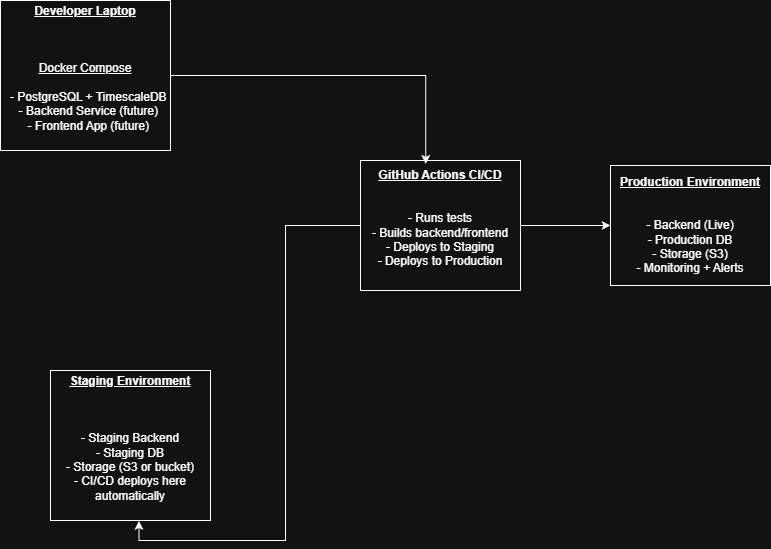

The diagram above was exported from draw.io. Its source (the exported page's mxGraphModel, read from the mxfile embedded in the PNG):
<mxGraphModel dx="1213" dy="612" grid="1" gridSize="10" guides="1" tooltips="1" connect="1" arrows="1" fold="1" page="1" pageScale="1" pageWidth="850" pageHeight="1100" math="0" shadow="0">
  <root>
    <mxCell id="0" />
    <mxCell id="1" parent="0" />
    <mxCell id="PwFC1S4gS1708goDXQ4o-1" parent="1" style="rounded=0;whiteSpace=wrap;html=1;" value="&lt;div&gt;&lt;b&gt;&lt;u&gt;Developer Laptop&lt;/u&gt;&lt;/b&gt;&lt;/div&gt;&lt;div&gt;&lt;br&gt;&lt;/div&gt;&lt;div&gt;&lt;u style=&quot;background-color: transparent; color: light-dark(rgb(0, 0, 0), rgb(255, 255, 255));&quot;&gt;&lt;br&gt;&lt;/u&gt;&lt;/div&gt;&lt;div&gt;&lt;u style=&quot;background-color: transparent; color: light-dark(rgb(0, 0, 0), rgb(255, 255, 255));&quot;&gt;&lt;br&gt;&lt;/u&gt;&lt;/div&gt;&lt;div&gt;&lt;u style=&quot;background-color: transparent; color: light-dark(rgb(0, 0, 0), rgb(255, 255, 255));&quot;&gt;Docker Compose&lt;/u&gt;&lt;/div&gt;&lt;div&gt;&lt;br&gt;&lt;/div&gt;&lt;div&gt;&amp;nbsp; - PostgreSQL + TimescaleDB&lt;/div&gt;&lt;div&gt;&amp;nbsp; - Backend Service (future)&lt;/div&gt;&lt;div&gt;&amp;nbsp; - Frontend App (future)&lt;/div&gt;&lt;div&gt;&lt;br&gt;&lt;/div&gt;" vertex="1">
      <mxGeometry height="150" width="170" x="50" y="80" as="geometry" />
    </mxCell>
    <mxCell id="PwFC1S4gS1708goDXQ4o-2" parent="1" style="rounded=0;whiteSpace=wrap;html=1;" value="&lt;div&gt;&lt;b&gt;&lt;u&gt;Staging Environment&lt;/u&gt;&lt;/b&gt;&lt;/div&gt;&lt;div&gt;&lt;b&gt;&lt;u&gt;&lt;br&gt;&lt;/u&gt;&lt;/b&gt;&lt;/div&gt;&lt;div&gt;&lt;b&gt;&lt;u&gt;&lt;br&gt;&lt;/u&gt;&lt;/b&gt;&lt;/div&gt;&lt;div&gt;&lt;b&gt;&lt;br&gt;&lt;/b&gt;&lt;/div&gt;&lt;div&gt;- Staging Backend&lt;/div&gt;&lt;div&gt;- Staging DB&lt;/div&gt;&lt;div&gt;- Storage (S3 or bucket)&lt;/div&gt;&lt;div&gt;- CI/CD deploys here automatically&lt;/div&gt;&lt;div&gt;&lt;br&gt;&lt;/div&gt;" vertex="1">
      <mxGeometry height="150" width="160" x="100" y="450" as="geometry" />
    </mxCell>
    <mxCell id="PwFC1S4gS1708goDXQ4o-3" parent="1" style="rounded=0;whiteSpace=wrap;html=1;" value="&lt;b&gt;&lt;u&gt;Production Environment&lt;/u&gt;&lt;/b&gt;&lt;div&gt;&lt;b&gt;&lt;u&gt;&lt;br&gt;&lt;/u&gt;&lt;/b&gt;&lt;/div&gt;&lt;div&gt;&lt;b&gt;&lt;u&gt;&lt;br&gt;&lt;/u&gt;&lt;/b&gt;- Backend (Live)&lt;br&gt;- Production DB&lt;br&gt;- Storage (S3)&lt;br&gt;- Monitoring + Alerts&lt;/div&gt;" vertex="1">
      <mxGeometry height="120" width="160" x="660" y="245" as="geometry" />
    </mxCell>
    <mxCell id="PwFC1S4gS1708goDXQ4o-11" edge="1" parent="1" source="PwFC1S4gS1708goDXQ4o-5" style="edgeStyle=orthogonalEdgeStyle;rounded=0;orthogonalLoop=1;jettySize=auto;html=1;" target="PwFC1S4gS1708goDXQ4o-3" value="">
      <mxGeometry relative="1" as="geometry" />
    </mxCell>
    <mxCell id="PwFC1S4gS1708goDXQ4o-5" parent="1" style="rounded=0;whiteSpace=wrap;html=1;" value="&lt;div&gt;&lt;b&gt;&lt;u&gt;GitHub Actions CI/CD&lt;/u&gt;&lt;/b&gt;&lt;/div&gt;&lt;div&gt;&lt;b&gt;&lt;u&gt;&lt;br&gt;&lt;/u&gt;&lt;/b&gt;&lt;/div&gt;&lt;div&gt;&lt;b&gt;&lt;u&gt;&lt;br&gt;&lt;/u&gt;&lt;/b&gt;&lt;/div&gt;&lt;div&gt;- Runs tests&lt;/div&gt;&lt;div&gt;- Builds backend/frontend&lt;/div&gt;&lt;div&gt;- Deploys to Staging&lt;/div&gt;&lt;div&gt;- Deploys to Production&lt;/div&gt;&lt;div&gt;&lt;br&gt;&lt;/div&gt;" vertex="1">
      <mxGeometry height="130" width="160" x="410" y="240" as="geometry" />
    </mxCell>
    <mxCell id="PwFC1S4gS1708goDXQ4o-8" edge="1" parent="1" source="PwFC1S4gS1708goDXQ4o-1" style="edgeStyle=orthogonalEdgeStyle;rounded=0;orthogonalLoop=1;jettySize=auto;html=1;entryX=0.408;entryY=0.026;entryDx=0;entryDy=0;entryPerimeter=0;" target="PwFC1S4gS1708goDXQ4o-5">
      <mxGeometry relative="1" as="geometry" />
    </mxCell>
    <mxCell id="PwFC1S4gS1708goDXQ4o-10" edge="1" parent="1" source="PwFC1S4gS1708goDXQ4o-5" style="edgeStyle=orthogonalEdgeStyle;rounded=0;orthogonalLoop=1;jettySize=auto;html=1;entryX=0.553;entryY=1.003;entryDx=0;entryDy=0;entryPerimeter=0;" target="PwFC1S4gS1708goDXQ4o-2">
      <mxGeometry relative="1" as="geometry" />
    </mxCell>
  </root>
</mxGraphModel>